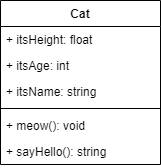

The diagram above was exported from draw.io. Its source (the exported page's mxGraphModel, read from the mxfile embedded in the PNG):
<mxGraphModel dx="536" dy="396" grid="1" gridSize="10" guides="1" tooltips="1" connect="1" arrows="1" fold="1" page="1" pageScale="1" pageWidth="827" pageHeight="1169" math="0" shadow="0">
  <root>
    <mxCell id="0" />
    <mxCell id="1" parent="0" />
    <mxCell id="lHSM7lHisNcG6sLCRa3u-1" value="Cat" style="swimlane;fontStyle=1;align=center;verticalAlign=top;childLayout=stackLayout;horizontal=1;startSize=26;horizontalStack=0;resizeParent=1;resizeParentMax=0;resizeLast=0;collapsible=1;marginBottom=0;" vertex="1" parent="1">
      <mxGeometry x="220" y="60" width="160" height="164" as="geometry" />
    </mxCell>
    <mxCell id="lHSM7lHisNcG6sLCRa3u-2" value="+ itsHeight: float" style="text;strokeColor=none;fillColor=none;align=left;verticalAlign=top;spacingLeft=4;spacingRight=4;overflow=hidden;rotatable=0;points=[[0,0.5],[1,0.5]];portConstraint=eastwest;" vertex="1" parent="lHSM7lHisNcG6sLCRa3u-1">
      <mxGeometry y="26" width="160" height="26" as="geometry" />
    </mxCell>
    <mxCell id="lHSM7lHisNcG6sLCRa3u-5" value="+ itsAge: int" style="text;strokeColor=none;fillColor=none;align=left;verticalAlign=top;spacingLeft=4;spacingRight=4;overflow=hidden;rotatable=0;points=[[0,0.5],[1,0.5]];portConstraint=eastwest;" vertex="1" parent="lHSM7lHisNcG6sLCRa3u-1">
      <mxGeometry y="52" width="160" height="26" as="geometry" />
    </mxCell>
    <mxCell id="lHSM7lHisNcG6sLCRa3u-6" value="+ itsName: string" style="text;strokeColor=none;fillColor=none;align=left;verticalAlign=top;spacingLeft=4;spacingRight=4;overflow=hidden;rotatable=0;points=[[0,0.5],[1,0.5]];portConstraint=eastwest;" vertex="1" parent="lHSM7lHisNcG6sLCRa3u-1">
      <mxGeometry y="78" width="160" height="26" as="geometry" />
    </mxCell>
    <mxCell id="lHSM7lHisNcG6sLCRa3u-3" value="" style="line;strokeWidth=1;fillColor=none;align=left;verticalAlign=middle;spacingTop=-1;spacingLeft=3;spacingRight=3;rotatable=0;labelPosition=right;points=[];portConstraint=eastwest;" vertex="1" parent="lHSM7lHisNcG6sLCRa3u-1">
      <mxGeometry y="104" width="160" height="8" as="geometry" />
    </mxCell>
    <mxCell id="lHSM7lHisNcG6sLCRa3u-4" value="+ meow(): void" style="text;strokeColor=none;fillColor=none;align=left;verticalAlign=top;spacingLeft=4;spacingRight=4;overflow=hidden;rotatable=0;points=[[0,0.5],[1,0.5]];portConstraint=eastwest;" vertex="1" parent="lHSM7lHisNcG6sLCRa3u-1">
      <mxGeometry y="112" width="160" height="26" as="geometry" />
    </mxCell>
    <mxCell id="lHSM7lHisNcG6sLCRa3u-7" value="+ sayHello(): string" style="text;strokeColor=none;fillColor=none;align=left;verticalAlign=top;spacingLeft=4;spacingRight=4;overflow=hidden;rotatable=0;points=[[0,0.5],[1,0.5]];portConstraint=eastwest;" vertex="1" parent="lHSM7lHisNcG6sLCRa3u-1">
      <mxGeometry y="138" width="160" height="26" as="geometry" />
    </mxCell>
  </root>
</mxGraphModel>